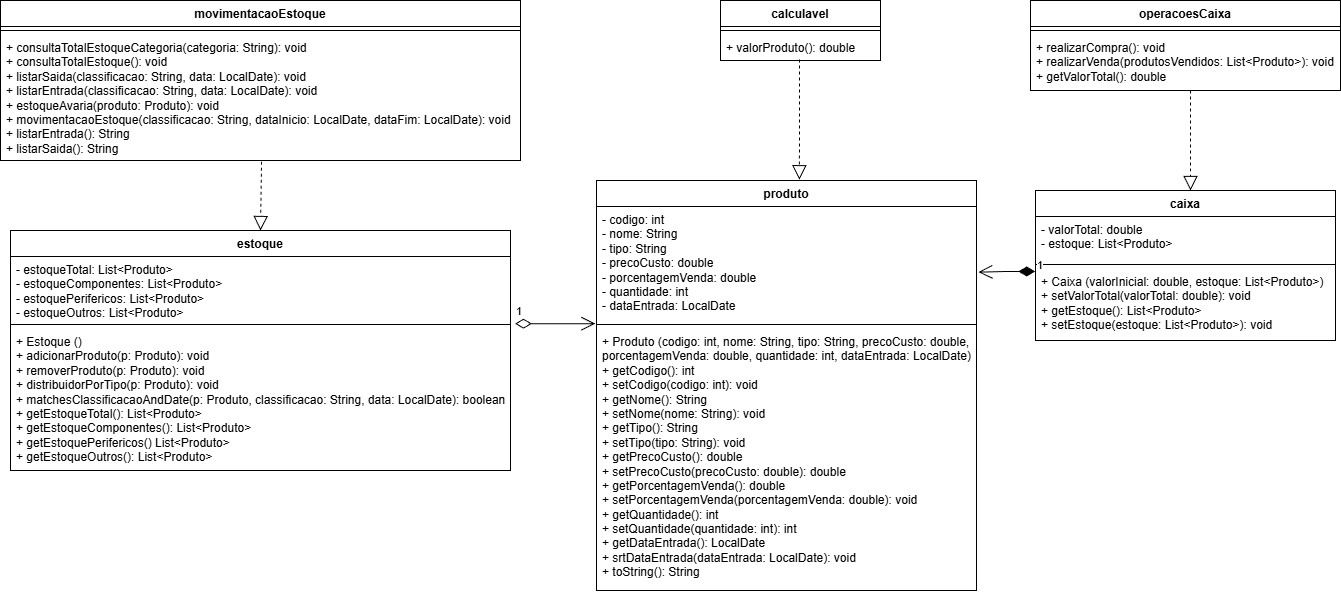

The diagram above was exported from draw.io. Its source (the exported page's mxGraphModel, read from the mxfile embedded in the PNG):
<mxGraphModel dx="4173" dy="2101" grid="1" gridSize="10" guides="1" tooltips="1" connect="1" arrows="1" fold="1" page="1" pageScale="1" pageWidth="827" pageHeight="1169" math="0" shadow="0">
  <root>
    <mxCell id="0" />
    <mxCell id="1" parent="0" />
    <mxCell id="r4mnfmMpAbV8dR56zKVD-5" value="movimentacaoEstoque" style="swimlane;fontStyle=1;align=center;verticalAlign=top;childLayout=stackLayout;horizontal=1;startSize=26;horizontalStack=0;resizeParent=1;resizeParentMax=0;resizeLast=0;collapsible=1;marginBottom=0;whiteSpace=wrap;html=1;" parent="1" vertex="1">
      <mxGeometry x="-2250" y="-480" width="520" height="160" as="geometry" />
    </mxCell>
    <mxCell id="r4mnfmMpAbV8dR56zKVD-7" value="" style="line;strokeWidth=1;fillColor=none;align=left;verticalAlign=middle;spacingTop=-1;spacingLeft=3;spacingRight=3;rotatable=0;labelPosition=right;points=[];portConstraint=eastwest;strokeColor=inherit;" parent="r4mnfmMpAbV8dR56zKVD-5" vertex="1">
      <mxGeometry y="26" width="520" height="8" as="geometry" />
    </mxCell>
    <mxCell id="r4mnfmMpAbV8dR56zKVD-8" value="+ consultaTotalEstoqueCategoria(categoria: String): void&lt;div&gt;+ consultaTotalEstoque(): void&lt;/div&gt;&lt;div&gt;+ listarSaida(classificacao: String, data: LocalDate): void&lt;/div&gt;&lt;div&gt;+ listarEntrada(classificacao: String, data: LocalDate): void&lt;/div&gt;&lt;div&gt;+ estoqueAvaria(produto: Produto): void&lt;/div&gt;&lt;div&gt;+ movimentacaoEstoque(classificacao: String, dataInicio: LocalDate, dataFim: LocalDate): void&lt;/div&gt;&lt;div&gt;+ listarEntrada(): String&lt;/div&gt;&lt;div&gt;+ listarSaida(): String&lt;/div&gt;" style="text;strokeColor=none;fillColor=none;align=left;verticalAlign=top;spacingLeft=4;spacingRight=4;overflow=hidden;rotatable=0;points=[[0,0.5],[1,0.5]];portConstraint=eastwest;whiteSpace=wrap;html=1;" parent="r4mnfmMpAbV8dR56zKVD-5" vertex="1">
      <mxGeometry y="34" width="520" height="126" as="geometry" />
    </mxCell>
    <mxCell id="zeBoyvLO5NlOSS71x_3R-13" value="estoque" style="swimlane;fontStyle=1;align=center;verticalAlign=top;childLayout=stackLayout;horizontal=1;startSize=26;horizontalStack=0;resizeParent=1;resizeParentMax=0;resizeLast=0;collapsible=1;marginBottom=0;whiteSpace=wrap;html=1;" vertex="1" parent="1">
      <mxGeometry x="-2240" y="-250" width="500" height="240" as="geometry" />
    </mxCell>
    <mxCell id="zeBoyvLO5NlOSS71x_3R-14" value="- estoqueTotal: List&amp;lt;Produto&amp;gt;&lt;div&gt;- estoqueComponentes: List&amp;lt;Produto&amp;gt;&lt;/div&gt;&lt;div&gt;- estoquePerifericos: List&amp;lt;Produto&amp;gt;&lt;/div&gt;&lt;div&gt;- estoqueOutros: List&amp;lt;Produto&amp;gt;&lt;/div&gt;" style="text;strokeColor=none;fillColor=none;align=left;verticalAlign=top;spacingLeft=4;spacingRight=4;overflow=hidden;rotatable=0;points=[[0,0.5],[1,0.5]];portConstraint=eastwest;whiteSpace=wrap;html=1;" vertex="1" parent="zeBoyvLO5NlOSS71x_3R-13">
      <mxGeometry y="26" width="500" height="64" as="geometry" />
    </mxCell>
    <mxCell id="zeBoyvLO5NlOSS71x_3R-15" value="" style="line;strokeWidth=1;fillColor=none;align=left;verticalAlign=middle;spacingTop=-1;spacingLeft=3;spacingRight=3;rotatable=0;labelPosition=right;points=[];portConstraint=eastwest;strokeColor=inherit;" vertex="1" parent="zeBoyvLO5NlOSS71x_3R-13">
      <mxGeometry y="90" width="500" height="8" as="geometry" />
    </mxCell>
    <mxCell id="zeBoyvLO5NlOSS71x_3R-16" value="+ Estoque ()&lt;div&gt;+ adicionarProduto(p: Produto): void&lt;/div&gt;&lt;div&gt;+ removerProduto(p: Produto): void&lt;/div&gt;&lt;div&gt;+ distribuidorPorTipo(p: Produto): void&lt;/div&gt;&lt;div&gt;+ matchesClassificacaoAndDate(p: Produto, classificacao: String, data: LocalDate): boolean&lt;/div&gt;&lt;div&gt;+ getEstoqueTotal(): List&amp;lt;Produto&amp;gt;&lt;/div&gt;&lt;div&gt;+ getEstoqueComponentes(): List&amp;lt;Produto&amp;gt;&lt;/div&gt;&lt;div&gt;+ getEstoquePerifericos() List&amp;lt;Produto&amp;gt;&lt;/div&gt;&lt;div&gt;+ getEstoqueOutros(): List&amp;lt;Produto&amp;gt;&lt;/div&gt;" style="text;strokeColor=none;fillColor=none;align=left;verticalAlign=top;spacingLeft=4;spacingRight=4;overflow=hidden;rotatable=0;points=[[0,0.5],[1,0.5]];portConstraint=eastwest;whiteSpace=wrap;html=1;" vertex="1" parent="zeBoyvLO5NlOSS71x_3R-13">
      <mxGeometry y="98" width="500" height="142" as="geometry" />
    </mxCell>
    <mxCell id="zeBoyvLO5NlOSS71x_3R-17" value="produto" style="swimlane;fontStyle=1;align=center;verticalAlign=top;childLayout=stackLayout;horizontal=1;startSize=26;horizontalStack=0;resizeParent=1;resizeParentMax=0;resizeLast=0;collapsible=1;marginBottom=0;whiteSpace=wrap;html=1;" vertex="1" parent="1">
      <mxGeometry x="-1654" y="-300" width="380" height="410" as="geometry" />
    </mxCell>
    <mxCell id="zeBoyvLO5NlOSS71x_3R-18" value="- codigo: int&lt;div&gt;- nome: String&lt;/div&gt;&lt;div&gt;- tipo: String&lt;/div&gt;&lt;div&gt;- precoCusto: double&lt;/div&gt;&lt;div&gt;- porcentagemVenda: double&lt;/div&gt;&lt;div&gt;- quantidade: int&lt;/div&gt;&lt;div&gt;- dataEntrada: LocalDate&lt;/div&gt;" style="text;strokeColor=none;fillColor=none;align=left;verticalAlign=top;spacingLeft=4;spacingRight=4;overflow=hidden;rotatable=0;points=[[0,0.5],[1,0.5]];portConstraint=eastwest;whiteSpace=wrap;html=1;" vertex="1" parent="zeBoyvLO5NlOSS71x_3R-17">
      <mxGeometry y="26" width="380" height="114" as="geometry" />
    </mxCell>
    <mxCell id="zeBoyvLO5NlOSS71x_3R-19" value="" style="line;strokeWidth=1;fillColor=none;align=left;verticalAlign=middle;spacingTop=-1;spacingLeft=3;spacingRight=3;rotatable=0;labelPosition=right;points=[];portConstraint=eastwest;strokeColor=inherit;" vertex="1" parent="zeBoyvLO5NlOSS71x_3R-17">
      <mxGeometry y="140" width="380" height="8" as="geometry" />
    </mxCell>
    <mxCell id="zeBoyvLO5NlOSS71x_3R-20" value="+ Produto (codigo: int, nome: String, tipo: String, precoCusto: double, porcentagemVenda: double, quantidade: int, dataEntrada: LocalDate)&lt;div&gt;+ getCodigo(): int&lt;/div&gt;&lt;div&gt;+ setCodigo(codigo: int): void&lt;/div&gt;&lt;div&gt;+ getNome(): String&lt;/div&gt;&lt;div&gt;+ setNome(nome: String): void&lt;/div&gt;&lt;div&gt;+ getTipo(): String&lt;/div&gt;&lt;div&gt;+ setTipo(tipo: String): void&lt;/div&gt;&lt;div&gt;+ getPrecoCusto(): double&lt;/div&gt;&lt;div&gt;+ setPrecoCusto(precoCusto: double): double&lt;/div&gt;&lt;div&gt;+ getPorcentagemVenda(): double&lt;/div&gt;&lt;div&gt;+ setPorcentagemVenda(porcentagemVenda: double): void&lt;/div&gt;&lt;div&gt;+ getQuantidade(): int&lt;/div&gt;&lt;div&gt;+ setQuantidade(quantidade: int): int&lt;/div&gt;&lt;div&gt;+ getDataEntrada(): LocalDate&lt;/div&gt;&lt;div&gt;+ srtDataEntrada(dataEntrada: LocalDate): void&lt;/div&gt;&lt;div&gt;+ toString(): String&lt;/div&gt;" style="text;strokeColor=none;fillColor=none;align=left;verticalAlign=top;spacingLeft=4;spacingRight=4;overflow=hidden;rotatable=0;points=[[0,0.5],[1,0.5]];portConstraint=eastwest;whiteSpace=wrap;html=1;" vertex="1" parent="zeBoyvLO5NlOSS71x_3R-17">
      <mxGeometry y="148" width="380" height="262" as="geometry" />
    </mxCell>
    <mxCell id="zeBoyvLO5NlOSS71x_3R-21" value="caixa" style="swimlane;fontStyle=1;align=center;verticalAlign=top;childLayout=stackLayout;horizontal=1;startSize=26;horizontalStack=0;resizeParent=1;resizeParentMax=0;resizeLast=0;collapsible=1;marginBottom=0;whiteSpace=wrap;html=1;" vertex="1" parent="1">
      <mxGeometry x="-1215" y="-290" width="300" height="150" as="geometry" />
    </mxCell>
    <mxCell id="zeBoyvLO5NlOSS71x_3R-22" value="- valorTotal: double&lt;div&gt;- estoque: List&amp;lt;Produto&amp;gt;&lt;/div&gt;" style="text;strokeColor=none;fillColor=none;align=left;verticalAlign=top;spacingLeft=4;spacingRight=4;overflow=hidden;rotatable=0;points=[[0,0.5],[1,0.5]];portConstraint=eastwest;whiteSpace=wrap;html=1;" vertex="1" parent="zeBoyvLO5NlOSS71x_3R-21">
      <mxGeometry y="26" width="300" height="44" as="geometry" />
    </mxCell>
    <mxCell id="zeBoyvLO5NlOSS71x_3R-23" value="" style="line;strokeWidth=1;fillColor=none;align=left;verticalAlign=middle;spacingTop=-1;spacingLeft=3;spacingRight=3;rotatable=0;labelPosition=right;points=[];portConstraint=eastwest;strokeColor=inherit;" vertex="1" parent="zeBoyvLO5NlOSS71x_3R-21">
      <mxGeometry y="70" width="300" height="8" as="geometry" />
    </mxCell>
    <mxCell id="zeBoyvLO5NlOSS71x_3R-24" value="+ Caixa (valorInicial: double, estoque: List&amp;lt;Produto&amp;gt;)&lt;div&gt;+ setValorTotal(valorTotal: double): void&lt;/div&gt;&lt;div&gt;+ getEstoque(): List&amp;lt;Produto&amp;gt;&lt;/div&gt;&lt;div&gt;+ setEstoque(estoque: List&amp;lt;Produto&amp;gt;): void&lt;/div&gt;" style="text;strokeColor=none;fillColor=none;align=left;verticalAlign=top;spacingLeft=4;spacingRight=4;overflow=hidden;rotatable=0;points=[[0,0.5],[1,0.5]];portConstraint=eastwest;whiteSpace=wrap;html=1;" vertex="1" parent="zeBoyvLO5NlOSS71x_3R-21">
      <mxGeometry y="78" width="300" height="72" as="geometry" />
    </mxCell>
    <mxCell id="zeBoyvLO5NlOSS71x_3R-25" value="operacoesCaixa" style="swimlane;fontStyle=1;align=center;verticalAlign=top;childLayout=stackLayout;horizontal=1;startSize=26;horizontalStack=0;resizeParent=1;resizeParentMax=0;resizeLast=0;collapsible=1;marginBottom=0;whiteSpace=wrap;html=1;" vertex="1" parent="1">
      <mxGeometry x="-1220" y="-480" width="310" height="90" as="geometry" />
    </mxCell>
    <mxCell id="zeBoyvLO5NlOSS71x_3R-27" value="" style="line;strokeWidth=1;fillColor=none;align=left;verticalAlign=middle;spacingTop=-1;spacingLeft=3;spacingRight=3;rotatable=0;labelPosition=right;points=[];portConstraint=eastwest;strokeColor=inherit;" vertex="1" parent="zeBoyvLO5NlOSS71x_3R-25">
      <mxGeometry y="26" width="310" height="8" as="geometry" />
    </mxCell>
    <mxCell id="zeBoyvLO5NlOSS71x_3R-28" value="+ realizarCompra(): void&lt;div&gt;+ realizarVenda(produtosVendidos: List&amp;lt;Produto&amp;gt;): void&lt;/div&gt;&lt;div&gt;+ getValorTotal(): double&lt;/div&gt;" style="text;strokeColor=none;fillColor=none;align=left;verticalAlign=top;spacingLeft=4;spacingRight=4;overflow=hidden;rotatable=0;points=[[0,0.5],[1,0.5]];portConstraint=eastwest;whiteSpace=wrap;html=1;" vertex="1" parent="zeBoyvLO5NlOSS71x_3R-25">
      <mxGeometry y="34" width="310" height="56" as="geometry" />
    </mxCell>
    <mxCell id="zeBoyvLO5NlOSS71x_3R-29" value="calculavel" style="swimlane;fontStyle=1;align=center;verticalAlign=top;childLayout=stackLayout;horizontal=1;startSize=26;horizontalStack=0;resizeParent=1;resizeParentMax=0;resizeLast=0;collapsible=1;marginBottom=0;whiteSpace=wrap;html=1;" vertex="1" parent="1">
      <mxGeometry x="-1530" y="-480" width="160" height="60" as="geometry" />
    </mxCell>
    <mxCell id="zeBoyvLO5NlOSS71x_3R-31" value="" style="line;strokeWidth=1;fillColor=none;align=left;verticalAlign=middle;spacingTop=-1;spacingLeft=3;spacingRight=3;rotatable=0;labelPosition=right;points=[];portConstraint=eastwest;strokeColor=inherit;" vertex="1" parent="zeBoyvLO5NlOSS71x_3R-29">
      <mxGeometry y="26" width="160" height="8" as="geometry" />
    </mxCell>
    <mxCell id="zeBoyvLO5NlOSS71x_3R-32" value="+ valorProduto(): double" style="text;strokeColor=none;fillColor=none;align=left;verticalAlign=top;spacingLeft=4;spacingRight=4;overflow=hidden;rotatable=0;points=[[0,0.5],[1,0.5]];portConstraint=eastwest;whiteSpace=wrap;html=1;" vertex="1" parent="zeBoyvLO5NlOSS71x_3R-29">
      <mxGeometry y="34" width="160" height="26" as="geometry" />
    </mxCell>
    <mxCell id="zeBoyvLO5NlOSS71x_3R-34" value="" style="endArrow=block;dashed=1;endFill=0;endSize=12;html=1;rounded=0;entryX=0.534;entryY=-0.002;entryDx=0;entryDy=0;entryPerimeter=0;" edge="1" parent="1" target="zeBoyvLO5NlOSS71x_3R-17">
      <mxGeometry width="160" relative="1" as="geometry">
        <mxPoint x="-1451" y="-421" as="sourcePoint" />
        <mxPoint x="-1470" y="-230" as="targetPoint" />
      </mxGeometry>
    </mxCell>
    <mxCell id="zeBoyvLO5NlOSS71x_3R-35" value="" style="endArrow=block;dashed=1;endFill=0;endSize=12;html=1;rounded=0;" edge="1" parent="1">
      <mxGeometry width="160" relative="1" as="geometry">
        <mxPoint x="-1060" y="-390" as="sourcePoint" />
        <mxPoint x="-1060" y="-290" as="targetPoint" />
      </mxGeometry>
    </mxCell>
    <mxCell id="zeBoyvLO5NlOSS71x_3R-36" value="" style="endArrow=block;dashed=1;endFill=0;endSize=12;html=1;rounded=0;exitX=0.502;exitY=1.01;exitDx=0;exitDy=0;exitPerimeter=0;" edge="1" parent="1" source="r4mnfmMpAbV8dR56zKVD-8">
      <mxGeometry width="160" relative="1" as="geometry">
        <mxPoint x="-1990.48" y="-330" as="sourcePoint" />
        <mxPoint x="-1990" y="-250" as="targetPoint" />
      </mxGeometry>
    </mxCell>
    <mxCell id="zeBoyvLO5NlOSS71x_3R-39" value="1" style="endArrow=open;html=1;endSize=12;startArrow=diamondThin;startSize=14;startFill=0;edgeStyle=orthogonalEdgeStyle;align=left;verticalAlign=bottom;rounded=0;exitX=1.009;exitY=1.05;exitDx=0;exitDy=0;exitPerimeter=0;entryX=-0.003;entryY=1.028;entryDx=0;entryDy=0;entryPerimeter=0;" edge="1" parent="1" source="zeBoyvLO5NlOSS71x_3R-14" target="zeBoyvLO5NlOSS71x_3R-18">
      <mxGeometry x="-1" y="3" relative="1" as="geometry">
        <mxPoint x="-1710" y="-210" as="sourcePoint" />
        <mxPoint x="-1550" y="-210" as="targetPoint" />
      </mxGeometry>
    </mxCell>
    <mxCell id="zeBoyvLO5NlOSS71x_3R-40" value="1" style="endArrow=open;html=1;endSize=12;startArrow=diamondThin;startSize=14;startFill=1;edgeStyle=orthogonalEdgeStyle;align=left;verticalAlign=bottom;rounded=0;exitX=-0.001;exitY=0.041;exitDx=0;exitDy=0;exitPerimeter=0;entryX=1.005;entryY=0.576;entryDx=0;entryDy=0;entryPerimeter=0;" edge="1" parent="1" source="zeBoyvLO5NlOSS71x_3R-24" target="zeBoyvLO5NlOSS71x_3R-18">
      <mxGeometry x="-1" y="3" relative="1" as="geometry">
        <mxPoint x="-1710" y="-210" as="sourcePoint" />
        <mxPoint x="-1270" y="-210" as="targetPoint" />
      </mxGeometry>
    </mxCell>
  </root>
</mxGraphModel>